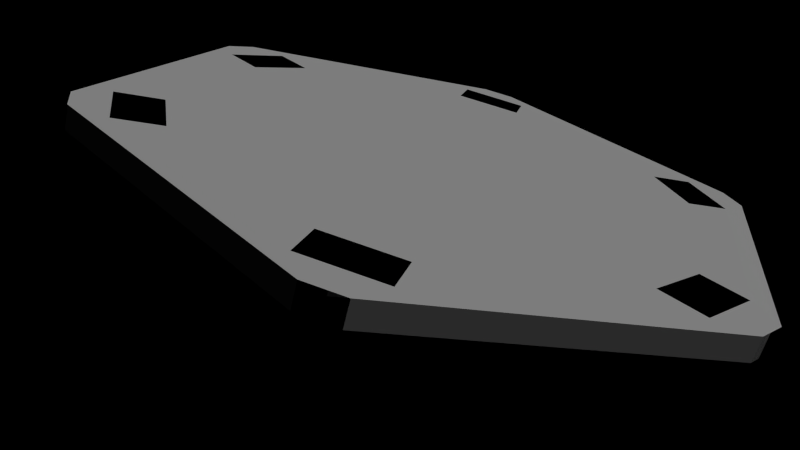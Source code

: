# Source: OrbitalDock.blend  (saved by Blender 3.2.11; exported with 4.5.12 LTS)
import bpy
from mathutils import Matrix  # noqa: F401  (used for matrix-valued properties, if any)

bpy.ops.wm.read_factory_settings(use_empty=True)
scene = bpy.context.scene
scene.name = 'Scene'

# ---- collections
col_collection_1 = bpy.data.collections.new('Collection 1'); scene.collection.children.link(col_collection_1)

# ---- materials (node trees are filled in below, after node groups)
mat_material = bpy.data.materials.new('Material')
mat_material.alpha_threshold = 0.0
mat_material.use_transparent_shadow = False
mat_material.roughness = 0.5
mat_material.line_color = (0.0, 0.0, 0.0, 1.0)

# ---- material node trees
mat_material.use_nodes = True; mat_material.node_tree.nodes.clear()
_N = mat_material.node_tree.nodes; _L = mat_material.node_tree.links
n0 = _N.new('NodeUndefined'); n0.name = 'Material.mainMaterial'; n0.location = (70, 680)
n0.label = 'mainMaterial'
n0.inputs[1].default_value = (1.0, 1.0, 1.0, 1.0)
n0.inputs[2].default_value = 0.8
n0.inputs[3].default_value = (0.0, 0.0, 0.0)
n1 = _N.new('NodeUndefined'); n1.name = 'Material.geometry'; n1.location = (-590, 260)
n1.label = 'geometry'
n2 = _N.new('NodeUndefined'); n2.name = 'Material.mainTex'; n2.location = (-380, 480)
n2.label = 'mainTex'
n3 = _N.new('NodeUndefined'); n3.name = 'Material.Output'; n3.location = (476, 719)
n3.label = 'Output'
n3.inputs[1].default_value = 1.0
_L.new(n1.outputs[4], n2.inputs[0])
_L.new(n2.outputs[1], n0.inputs[0])
_L.new(n0.outputs[0], n3.inputs[0])

# ---- world
world_world = bpy.data.worlds.new('World'); scene.world = world_world
world_world.color = (0.0, 0.0, 0.0)
world_world.use_sun_shadow = False
world_world.sun_shadow_jitter_overblur = 0.0
world_world.cycles.sampling_method = 'NONE'
world_world.cycles.sample_map_resolution = 256

# ---- cameras
cam_camera = bpy.data.cameras.new('Camera')
cam_camera.clip_end = 100.0
cam_camera.lens = 35.0
cam_camera.sensor_width = 32.0
cam_camera.sensor_height = 18.0
cam_camera.ortho_scale = 7.314
cam_camera.dof.focus_distance = 0.0
cam_camera.dof.aperture_fstop = 128.0

# ---- lights
light_lamp = bpy.data.lights.new('Lamp', 'SUN')
light_lamp.transmission_factor = 0.0
light_lamp.cutoff_distance = 30.0
light_lamp.angle = 1.571
light_lamp.energy = 1.0
light_lamp.shadow_buffer_clip_start = 1.001
light_lamp.shadow_soft_size = 1.0
light_lamp.shadow_cascade_max_distance = 1000.0
light_lamp.cycles.use_multiple_importance_sampling = False

# ---- meshes
me_convexhull = bpy.data.meshes.new('ConvexHull')
me_convexhull.from_pydata([(-0.5413, -0.3125, -0.65), (-0.1618, -0.6037, -0.65), (-0.3125, -0.5413, -0.65), (0.3889, 0.3889, -0.65), (0.5413, -0.3125, -0.65), (0.8172, -1.26, 0.1), (0.3125, -0.5413, -0.65), (0.4419, -0.4419, -0.65), (1.35, -0.16, 0.201), (1.15, -0.16, 0.201), (0.5364, -1.249, 0.201), (-0.8136, -1.089, 0.201), (-1.35, -0.16, 0.201), (-1.5, -0.07765, 0.2), (0.8172, -1.26, 0.2), (0.8136, -1.089, 0.201), (0.75, -1.299, 0.2), (0.6828, 1.338, 0.1), (0.0, 0.625, -0.65), (-0.6828, 1.338, 0.1), (-0.75, -1.299, 0.1), (-0.8172, -1.26, 0.2), (-0.8172, -1.26, 0.1), (0.8136, 1.089, 0.201), (0.8172, 1.26, 0.2), (0.75, 1.299, 0.2), (1.35, 0.16, 0.201), (0.625, 4.719e-08, -0.65), (1.5, -0.07765, 0.1), (0.6037, -0.1618, -0.65), (-0.4419, -0.4419, -0.65), (-1.5, 0.07765, 0.1), (-1.5, -0.07765, 0.1), (-0.5364, 1.249, 0.201), (-0.1618, 0.6037, -0.65), (0.6828, -1.338, 0.1), (0.75, -1.299, 0.1), (0.5413, 0.3125, -0.65), (0.6037, 0.1618, -0.65), (-0.8136, 1.089, 0.201), (-0.675, 1.169, 0.201), (-0.75, 1.299, 0.2), (0.8172, 1.26, 0.1), (1.5, 0.07765, 0.1), (-0.6828, -1.338, 0.1), (-0.75, -1.299, 0.2), (-0.6828, -1.338, 0.2), (0.6828, -1.338, 0.2), (0.1618, -0.6037, -0.65), (-1.35, 0.16, 0.201), (-1.35, 8.692e-08, 0.201), (-0.3125, 0.5413, -0.65), (-0.6037, 0.1618, -0.65), (-0.5413, 0.3125, -0.65), (-0.625, 4.595e-08, -0.65), (1.5, 0.07765, 0.2), (-1.5, 0.07765, 0.2), (-0.8172, 1.26, 0.1), (8.941e-08, -0.625, -0.65), (-0.75, 1.299, 0.1), (-0.6828, 1.338, 0.2), (0.6828, 1.338, 0.2), (0.5364, 1.249, 0.201), (0.675, -1.169, 0.201), (0.3125, 0.5413, -0.65), (0.1618, 0.6037, -0.65), (0.4419, 0.4419, -0.65), (-0.4419, 0.4419, -0.65), (-0.5364, -1.249, 0.201), (-0.6037, -0.1618, -0.65), (-0.8172, 1.26, 0.2), (0.75, 1.299, 0.1), (1.5, -0.07765, 0.2)], [], [(0, 1, 2), (1, 3, 4), (5, 6, 7), (8, 9, 10), (11, 12, 13), (14, 15, 16), (17, 18, 19), (20, 21, 22), (3, 1, 0), (23, 24, 25), (1, 4, 6), (24, 23, 26), (27, 28, 29), (0, 2, 30), (13, 31, 32), (9, 8, 33), (19, 18, 34), (35, 6, 36), (27, 37, 38), (21, 32, 22), (39, 40, 41), (24, 42, 25), (43, 27, 38), (44, 45, 20), (46, 35, 47), (43, 28, 27), (6, 35, 48), (49, 50, 39), (51, 52, 53), (31, 52, 54), (40, 33, 41), (2, 22, 30), (10, 9, 33), (55, 24, 26), (35, 36, 47), (31, 13, 56), (10, 46, 47), (53, 31, 57), (10, 47, 16), (50, 12, 39), (45, 21, 20), (10, 33, 12), (6, 5, 36), (35, 58, 48), (51, 59, 19), (20, 22, 2), (49, 56, 50), (22, 0, 30), (39, 56, 49), (33, 60, 41), (33, 8, 23), (42, 43, 37), (1, 6, 58), (25, 61, 62), (10, 63, 8), (61, 25, 17), (17, 64, 65), (63, 15, 8), (64, 42, 66), (4, 28, 5), (60, 33, 62), (51, 53, 67), (56, 12, 50), (11, 46, 68), (52, 0, 54), (32, 0, 22), (11, 21, 45), (10, 11, 68), (54, 0, 69), (23, 25, 62), (3, 0, 51), (46, 10, 68), (44, 46, 45), (41, 57, 70), (41, 59, 57), (0, 32, 69), (25, 42, 71), (17, 25, 71), (46, 11, 45), (37, 64, 66), (32, 54, 69), (4, 27, 29), (64, 51, 18), (51, 0, 52), (51, 67, 57), (21, 11, 13), (35, 44, 58), (8, 55, 26), (37, 3, 64), (14, 28, 72), (60, 17, 19), (60, 61, 17), (41, 60, 59), (59, 60, 19), (18, 17, 65), (59, 51, 57), (55, 42, 24), (6, 4, 7), (61, 60, 62), (21, 13, 32), (36, 14, 16), (44, 1, 58), (64, 18, 65), (56, 39, 70), (67, 53, 57), (16, 15, 63), (51, 19, 34), (4, 3, 27), (27, 3, 37), (39, 41, 70), (13, 12, 56), (31, 56, 70), (43, 42, 55), (33, 40, 12), (1, 44, 2), (28, 4, 29), (44, 35, 46), (10, 16, 63), (40, 39, 12), (64, 17, 71), (37, 43, 38), (10, 12, 11), (23, 8, 26), (3, 51, 64), (28, 14, 5), (8, 15, 72), (42, 37, 66), (44, 20, 2), (33, 23, 62), (42, 64, 71), (28, 43, 55), (47, 36, 16), (28, 55, 72), (52, 31, 53), (58, 6, 48), (55, 8, 72), (18, 51, 34), (57, 31, 70), (4, 5, 7), (32, 31, 54), (15, 14, 72), (5, 14, 36)])
me_convexhull.use_remesh_fix_poles = True
me_convexhull.use_remesh_preserve_attributes = False
me_convexhull.update()
me_collider = bpy.data.meshes.new('collider')
me_collider.from_pydata([(0.0, 0.625, -0.65), (0.0, 1.25, 0.2), (0.3125, 0.5413, -0.65), (0.625, 1.083, 0.2), (0.5413, 0.3125, -0.65), (1.083, 0.625, 0.2), (0.625, -2.732e-08, -0.65), (1.25, -5.464e-08, 0.2), (0.5413, -0.3125, -0.65), (1.083, -0.625, 0.2), (0.3125, -0.5413, -0.65), (0.625, -1.083, 0.2), (9.437e-08, -0.625, -0.65), (1.887e-07, -1.25, 0.2), (-0.3125, -0.5413, -0.65), (-0.625, -1.083, 0.2), (-0.5413, -0.3125, -0.65), (-1.083, -0.625, 0.2), (-0.625, -2.906e-07, -0.65), (-1.25, -5.811e-07, 0.2), (-0.5413, 0.3125, -0.65), (-1.083, 0.625, 0.2), (-0.3125, 0.5413, -0.65), (-0.625, 1.083, 0.2), (0.0, 1.25, 0.1), (0.625, 1.083, 0.1), (1.083, 0.625, 0.1), (1.25, -5.464e-08, 0.1), (1.083, -0.625, 0.1), (0.625, -1.083, 0.1), (1.887e-07, -1.25, 0.1), (-0.625, -1.083, 0.1), (-1.083, -0.625, 0.1), (-1.25, -5.811e-07, 0.1), (-1.083, 0.625, 0.1), (-0.625, 1.083, 0.1)], [], [(24, 1, 3, 25), (25, 3, 5, 26), (26, 5, 7, 27), (27, 7, 9, 28), (28, 9, 11, 29), (29, 11, 13, 30), (30, 13, 15, 31), (31, 15, 17, 32), (32, 17, 19, 33), (33, 19, 21, 34), (3, 1, 23, 21, 19, 17, 15, 13, 11, 9, 7, 5), (35, 23, 1, 24), (34, 21, 23, 35), (0, 2, 4, 6, 8, 10, 12, 14, 16, 18, 20, 22), (0, 24, 25, 2), (2, 25, 26, 4), (4, 26, 27, 6), (6, 27, 28, 8), (8, 28, 29, 10), (10, 29, 30, 12), (12, 30, 31, 14), (14, 31, 32, 16), (16, 32, 33, 18), (18, 33, 34, 20), (22, 35, 24, 0), (20, 34, 35, 22)])
_uv = me_collider.uv_layers.new(name='UVMap')
_uv.uv.foreach_set('vector', [0.0, 0.0, 1.0, 0.0, 1.0, 1.0, 0.0, 1.0, 0.0, 0.0, 1.0, 0.0, 1.0, 1.0, 0.0, 1.0, 0.0, 0.0, 1.0, 0.0, 1.0, 1.0, 0.0, 1.0, 0.0, 0.0, 1.0, 0.0, 1.0, 1.0, 0.0, 1.0, 0.0, 0.0, 1.0, 0.0, 1.0, 1.0, 0.0, 1.0, 0.0, 0.0, 1.0, 0.0, 1.0, 1.0, 0.0, 1.0, 0.0, 0.0, 1.0, 0.0, 1.0, 1.0, 0.0, 1.0, 0.0, 0.0, 1.0, 0.0, 1.0, 1.0, 0.0, 1.0, 0.0, 0.0, 1.0, 0.0, 1.0, 1.0, 0.0, 1.0, 0.0, 0.0, 1.0, 0.0, 1.0, 1.0, 0.0, 1.0, 0.5, 1.0, 0.75, 0.933, 0.933, 0.75, 1.0, 0.5, 0.933, 0.25, 0.75, 0.06699, 0.5, 0.0, 0.25, 0.06699, 0.06699, 0.25, 0.0, 0.5, 0.06699, 0.75, 0.25, 0.933, 0.0, 0.0, 1.0, 0.0, 1.0, 1.0, 0.0, 1.0, 0.0, 0.0, 1.0, 0.0, 1.0, 1.0, 0.0, 1.0, 0.5, 1.0, 0.75, 0.933, 0.933, 0.75, 1.0, 0.5, 0.933, 0.25, 0.75, 0.06699, 0.5, 0.0, 0.25, 0.06699, 0.06699, 0.25, 0.0, 0.5, 0.06699, 0.75, 0.25, 0.933, 0.0, 0.0, 1.0, 0.0, 1.0, 1.0, 0.0, 1.0, 0.0, 0.0, 1.0, 0.0, 1.0, 1.0, 0.0, 1.0, 0.0, 0.0, 1.0, 0.0, 1.0, 1.0, 0.0, 1.0, 0.0, 0.0, 1.0, 0.0, 1.0, 1.0, 0.0, 1.0, 0.0, 0.0, 1.0, 0.0, 1.0, 1.0, 0.0, 1.0, 0.0, 0.0, 1.0, 0.0, 1.0, 1.0, 0.0, 1.0, 0.0, 0.0, 1.0, 0.0, 1.0, 1.0, 0.0, 1.0, 0.0, 0.0, 1.0, 0.0, 1.0, 1.0, 0.0, 1.0, 0.0, 0.0, 1.0, 0.0, 1.0, 1.0, 0.0, 1.0, 0.0, 0.0, 1.0, 0.0, 1.0, 1.0, 0.0, 1.0, 0.0, 0.0, 1.0, 0.0, 1.0, 1.0, 0.0, 1.0, 0.0, 0.0, 1.0, 0.0, 1.0, 1.0, 0.0, 1.0])
me_collider.materials.append(mat_material)
me_collider.use_remesh_preserve_volume = False
me_collider.use_remesh_preserve_attributes = False
me_collider.use_mirror_vertex_groups = False
me_collider.update()
me_collider_006 = bpy.data.meshes.new('collider.006')
me_collider_006.from_pydata([(0.3235, 1.207, 0.1), (0.3235, 1.207, 0.2), (0.8839, 0.8839, 0.1), (0.8839, 0.8839, 0.2), (0.6828, 1.338, 0.1), (0.6828, 1.338, 0.2), (0.8172, 1.26, 0.1), (0.8172, 1.26, 0.2), (0.2735, 1.121, 0.1), (0.2735, 1.121, 0.2), (0.8339, 0.7973, 0.1), (0.8339, 0.7973, 0.2)], [], [(3, 2, 6, 7), (0, 1, 5, 4), (4, 5, 7, 6), (3, 7, 5, 1), (6, 2, 0, 4), (0, 2, 10, 8), (8, 10, 11, 9), (3, 1, 9, 11), (2, 3, 11, 10), (1, 0, 8, 9)])
_uv = me_collider_006.uv_layers.new(name='UVMap')
_uv.uv.foreach_set('vector', [0.0, 0.0, 1.0, 0.0, 1.0, 1.0, 0.0, 1.0, 0.0, 0.0, 1.0, 0.0, 1.0, 1.0, 0.0, 1.0, 0.0, 0.0, 1.0, 0.0, 1.0, 1.0, 0.0, 1.0, 0.0, 0.0, 1.0, 0.0, 1.0, 1.0, 0.0, 1.0, 0.0, 0.0, 1.0, 0.0, 1.0, 1.0, 0.0, 1.0, 0.0, 0.0, 1.0, 0.0, 1.0, 1.0, 0.0, 1.0, 0.0, 0.0, 1.0, 0.0, 1.0, 1.0, 0.0, 1.0, 0.0, 0.0, 1.0, 0.0, 1.0, 1.0, 0.0, 1.0, 0.0, 0.0, 1.0, 0.0, 1.0, 1.0, 0.0, 1.0, 0.0, 0.0, 1.0, 0.0, 1.0, 1.0, 0.0, 1.0])
me_collider_006.materials.append(mat_material)
me_collider_006.use_remesh_preserve_volume = False
me_collider_006.use_remesh_preserve_attributes = False
me_collider_006.use_mirror_vertex_groups = False
me_collider_006.update()
me_collider_005 = bpy.data.meshes.new('collider.005')
me_collider_005.from_pydata([(-0.8839, 0.8839, 0.1), (-0.8839, 0.8839, 0.2), (-0.3235, 1.207, 0.1), (-0.3235, 1.207, 0.2), (-0.8172, 1.26, 0.1), (-0.8172, 1.26, 0.2), (-0.6828, 1.338, 0.1), (-0.6828, 1.338, 0.2), (-0.8339, 0.7973, 0.1), (-0.8339, 0.7973, 0.2), (-0.2735, 1.121, 0.1), (-0.2735, 1.121, 0.2)], [], [(3, 2, 6, 7), (0, 1, 5, 4), (4, 5, 7, 6), (3, 7, 5, 1), (6, 2, 0, 4), (0, 2, 10, 8), (8, 10, 11, 9), (3, 1, 9, 11), (2, 3, 11, 10), (1, 0, 8, 9)])
_uv = me_collider_005.uv_layers.new(name='UVMap')
_uv.uv.foreach_set('vector', [0.0, 0.0, 1.0, 0.0, 1.0, 1.0, 0.0, 1.0, 0.0, 0.0, 1.0, 0.0, 1.0, 1.0, 0.0, 1.0, 0.0, 0.0, 1.0, 0.0, 1.0, 1.0, 0.0, 1.0, 0.0, 0.0, 1.0, 0.0, 1.0, 1.0, 0.0, 1.0, 0.0, 0.0, 1.0, 0.0, 1.0, 1.0, 0.0, 1.0, 0.0, 0.0, 1.0, 0.0, 1.0, 1.0, 0.0, 1.0, 0.0, 0.0, 1.0, 0.0, 1.0, 1.0, 0.0, 1.0, 0.0, 0.0, 1.0, 0.0, 1.0, 1.0, 0.0, 1.0, 0.0, 0.0, 1.0, 0.0, 1.0, 1.0, 0.0, 1.0, 0.0, 0.0, 1.0, 0.0, 1.0, 1.0, 0.0, 1.0])
me_collider_005.materials.append(mat_material)
me_collider_005.use_remesh_preserve_volume = False
me_collider_005.use_remesh_preserve_attributes = False
me_collider_005.use_mirror_vertex_groups = False
me_collider_005.update()
me_collider_004 = bpy.data.meshes.new('collider.004')
me_collider_004.from_pydata([(-1.207, -0.3235, 0.1), (-1.207, -0.3235, 0.2), (-1.207, 0.3235, 0.1), (-1.207, 0.3235, 0.2), (-1.5, -0.07765, 0.1), (-1.5, -0.07765, 0.2), (-1.5, 0.07765, 0.1), (-1.5, 0.07765, 0.2), (-1.107, -0.3235, 0.1), (-1.107, -0.3235, 0.2), (-1.107, 0.3235, 0.1), (-1.107, 0.3235, 0.2)], [], [(3, 2, 6, 7), (0, 1, 5, 4), (4, 5, 7, 6), (3, 7, 5, 1), (6, 2, 0, 4), (0, 2, 10, 8), (8, 10, 11, 9), (3, 1, 9, 11), (2, 3, 11, 10), (1, 0, 8, 9)])
_uv = me_collider_004.uv_layers.new(name='UVMap')
_uv.uv.foreach_set('vector', [0.0, 0.0, 1.0, 0.0, 1.0, 1.0, 0.0, 1.0, 0.0, 0.0, 1.0, 0.0, 1.0, 1.0, 0.0, 1.0, 0.0, 0.0, 1.0, 0.0, 1.0, 1.0, 0.0, 1.0, 0.0, 0.0, 1.0, 0.0, 1.0, 1.0, 0.0, 1.0, 0.0, 0.0, 1.0, 0.0, 1.0, 1.0, 0.0, 1.0, 0.0, 0.0, 1.0, 0.0, 1.0, 1.0, 0.0, 1.0, 0.0, 0.0, 1.0, 0.0, 1.0, 1.0, 0.0, 1.0, 0.0, 0.0, 1.0, 0.0, 1.0, 1.0, 0.0, 1.0, 0.0, 0.0, 1.0, 0.0, 1.0, 1.0, 0.0, 1.0, 0.0, 0.0, 1.0, 0.0, 1.0, 1.0, 0.0, 1.0])
me_collider_004.materials.append(mat_material)
me_collider_004.use_remesh_preserve_volume = False
me_collider_004.use_remesh_preserve_attributes = False
me_collider_004.use_mirror_vertex_groups = False
me_collider_004.update()
me_collider_003 = bpy.data.meshes.new('collider.003')
me_collider_003.from_pydata([(-0.3235, -1.207, 0.1), (-0.3235, -1.207, 0.2), (-0.8839, -0.8839, 0.1), (-0.8839, -0.8839, 0.2), (-0.6828, -1.338, 0.1), (-0.6828, -1.338, 0.2), (-0.8172, -1.26, 0.1), (-0.8172, -1.26, 0.2), (-0.2735, -1.121, 0.1), (-0.2735, -1.121, 0.2), (-0.8339, -0.7973, 0.1), (-0.8339, -0.7973, 0.2)], [], [(3, 2, 6, 7), (0, 1, 5, 4), (4, 5, 7, 6), (3, 7, 5, 1), (6, 2, 0, 4), (0, 2, 10, 8), (8, 10, 11, 9), (3, 1, 9, 11), (2, 3, 11, 10), (1, 0, 8, 9)])
_uv = me_collider_003.uv_layers.new(name='UVMap')
_uv.uv.foreach_set('vector', [0.0, 0.0, 1.0, 0.0, 1.0, 1.0, 0.0, 1.0, 0.0, 0.0, 1.0, 0.0, 1.0, 1.0, 0.0, 1.0, 0.0, 0.0, 1.0, 0.0, 1.0, 1.0, 0.0, 1.0, 0.0, 0.0, 1.0, 0.0, 1.0, 1.0, 0.0, 1.0, 0.0, 0.0, 1.0, 0.0, 1.0, 1.0, 0.0, 1.0, 0.0, 0.0, 1.0, 0.0, 1.0, 1.0, 0.0, 1.0, 0.0, 0.0, 1.0, 0.0, 1.0, 1.0, 0.0, 1.0, 0.0, 0.0, 1.0, 0.0, 1.0, 1.0, 0.0, 1.0, 0.0, 0.0, 1.0, 0.0, 1.0, 1.0, 0.0, 1.0, 0.0, 0.0, 1.0, 0.0, 1.0, 1.0, 0.0, 1.0])
me_collider_003.materials.append(mat_material)
me_collider_003.use_remesh_preserve_volume = False
me_collider_003.use_remesh_preserve_attributes = False
me_collider_003.use_mirror_vertex_groups = False
me_collider_003.update()
me_collider_002 = bpy.data.meshes.new('collider.002')
me_collider_002.from_pydata([(0.8839, -0.8839, 0.1), (0.8839, -0.8839, 0.2), (0.3235, -1.207, 0.1), (0.3235, -1.207, 0.2), (0.8172, -1.26, 0.1), (0.8172, -1.26, 0.2), (0.6828, -1.338, 0.1), (0.6828, -1.338, 0.2), (0.8339, -0.7973, 0.1), (0.8339, -0.7973, 0.2), (0.2735, -1.121, 0.1), (0.2735, -1.121, 0.2)], [], [(3, 2, 6, 7), (0, 1, 5, 4), (4, 5, 7, 6), (3, 7, 5, 1), (6, 2, 0, 4), (0, 2, 10, 8), (8, 10, 11, 9), (3, 1, 9, 11), (2, 3, 11, 10), (1, 0, 8, 9)])
_uv = me_collider_002.uv_layers.new(name='UVMap')
_uv.uv.foreach_set('vector', [0.0, 0.0, 1.0, 0.0, 1.0, 1.0, 0.0, 1.0, 0.0, 0.0, 1.0, 0.0, 1.0, 1.0, 0.0, 1.0, 0.0, 0.0, 1.0, 0.0, 1.0, 1.0, 0.0, 1.0, 0.0, 0.0, 1.0, 0.0, 1.0, 1.0, 0.0, 1.0, 0.0, 0.0, 1.0, 0.0, 1.0, 1.0, 0.0, 1.0, 0.0, 0.0, 1.0, 0.0, 1.0, 1.0, 0.0, 1.0, 0.0, 0.0, 1.0, 0.0, 1.0, 1.0, 0.0, 1.0, 0.0, 0.0, 1.0, 0.0, 1.0, 1.0, 0.0, 1.0, 0.0, 0.0, 1.0, 0.0, 1.0, 1.0, 0.0, 1.0, 0.0, 0.0, 1.0, 0.0, 1.0, 1.0, 0.0, 1.0])
me_collider_002.materials.append(mat_material)
me_collider_002.use_remesh_preserve_volume = False
me_collider_002.use_remesh_preserve_attributes = False
me_collider_002.use_mirror_vertex_groups = False
me_collider_002.update()
me_collider_001 = bpy.data.meshes.new('collider.001')
me_collider_001.from_pydata([(1.207, 0.3235, 0.1), (1.207, 0.3235, 0.2), (1.207, -0.3235, 0.1), (1.207, -0.3235, 0.2), (1.5, 0.07765, 0.1), (1.5, 0.07765, 0.2), (1.5, -0.07765, 0.1), (1.5, -0.07765, 0.2), (1.107, 0.3235, 0.1), (1.107, 0.3235, 0.2), (1.107, -0.3235, 0.1), (1.107, -0.3235, 0.2)], [], [(3, 2, 6, 7), (0, 1, 5, 4), (4, 5, 7, 6), (3, 7, 5, 1), (6, 2, 0, 4), (0, 2, 10, 8), (8, 10, 11, 9), (3, 1, 9, 11), (2, 3, 11, 10), (1, 0, 8, 9)])
_uv = me_collider_001.uv_layers.new(name='UVMap')
_uv.uv.foreach_set('vector', [0.0, 0.0, 1.0, 0.0, 1.0, 1.0, 0.0, 1.0, 0.0, 0.0, 1.0, 0.0, 1.0, 1.0, 0.0, 1.0, 0.0, 0.0, 1.0, 0.0, 1.0, 1.0, 0.0, 1.0, 0.0, 0.0, 1.0, 0.0, 1.0, 1.0, 0.0, 1.0, 0.0, 0.0, 1.0, 0.0, 1.0, 1.0, 0.0, 1.0, 0.0, 0.0, 1.0, 0.0, 1.0, 1.0, 0.0, 1.0, 0.0, 0.0, 1.0, 0.0, 1.0, 1.0, 0.0, 1.0, 0.0, 0.0, 1.0, 0.0, 1.0, 1.0, 0.0, 1.0, 0.0, 0.0, 1.0, 0.0, 1.0, 1.0, 0.0, 1.0, 0.0, 0.0, 1.0, 0.0, 1.0, 1.0, 0.0, 1.0])
me_collider_001.materials.append(mat_material)
me_collider_001.use_remesh_preserve_volume = False
me_collider_001.use_remesh_preserve_attributes = False
me_collider_001.use_mirror_vertex_groups = False
me_collider_001.update()
me_flagdecals = bpy.data.meshes.new('FlagDecals')
me_flagdecals.from_pydata([(1.35, -0.16, 0.201), (1.15, -0.16, 0.201), (1.35, 0.16, 0.201), (1.15, 0.16, 0.201), (1.15, 1.142e-07, 0.201), (1.35, 1.142e-07, 0.201)], [], [(5, 2, 3, 4), (0, 5, 4, 1)])
_uv = me_flagdecals.uv_layers.new(name='UVMap')
_uv.uv.foreach_set('vector', [0.5, 7.948e-05, 0.9999, 7.904e-05, 0.9999, 1.0, 0.5, 1.0, 7.904e-05, 7.945e-05, 0.5, 7.948e-05, 0.5, 1.0, 7.945e-05, 1.0])
me_flagdecals.materials.append(mat_material)
me_flagdecals.use_remesh_preserve_volume = False
me_flagdecals.use_remesh_preserve_attributes = False
me_flagdecals.use_mirror_vertex_groups = False
me_flagdecals.update()
me_struts = bpy.data.meshes.new('Struts')
me_struts.from_pydata([(1.134, -0.3298, 0.1161), (0.5776, -0.1806, -0.5836), (1.121, -0.3084, 0.1312), (0.5643, -0.1592, -0.5685), (1.135, -0.2832, 0.1255), (0.5783, -0.134, -0.5743), (1.157, -0.289, 0.1068), (0.6002, -0.1399, -0.593), (1.156, -0.3179, 0.101), (0.5998, -0.1687, -0.5987), (1.147, 0.2815, 0.1161), (0.5905, 0.1323, -0.5836), (1.125, 0.2934, 0.1312), (0.5683, 0.1443, -0.5685), (1.124, 0.3222, 0.1255), (0.5679, 0.1731, -0.5743), (1.146, 0.3281, 0.1068), (0.5898, 0.179, -0.593), (1.16, 0.3029, 0.101), (0.6038, 0.1538, -0.5987), (-0.8776, -0.9062, 0.1907)], [], [(0, 2, 3, 1), (2, 4, 5, 3), (4, 6, 7, 5), (6, 8, 9, 7), (8, 0, 1, 9), (10, 12, 13, 11), (12, 14, 15, 13), (14, 16, 17, 15), (16, 18, 19, 17), (18, 10, 11, 19)])
_uv = me_struts.uv_layers.new(name='UVMap')
_uv.uv.foreach_set('vector', [0.1947, 0.9999, 0.1623, 0.9999, 0.1623, 8.058e-05, 0.1947, 8.051e-05, 0.3244, 0.9999, 0.292, 0.9999, 0.292, 8.088e-05, 0.3244, 8.084e-05, 0.292, 0.9999, 0.2596, 0.9999, 0.2596, 8.081e-05, 0.292, 8.088e-05, 0.2596, 0.9999, 0.2271, 0.9999, 0.2272, 8.064e-05, 0.2596, 8.081e-05, 0.2271, 0.9999, 0.1947, 0.9999, 0.1947, 8.051e-05, 0.2272, 8.064e-05, 0.0325, 0.9999, 8.051e-05, 0.9999, 8.291e-05, 8.088e-05, 0.0325, 8.088e-05, 0.1622, 0.9999, 0.1297, 0.9999, 0.1297, 8.054e-05, 0.1622, 8.051e-05, 0.1297, 0.9999, 0.09733, 0.9999, 0.09733, 8.074e-05, 0.1297, 8.054e-05, 0.09733, 0.9999, 0.06491, 0.9999, 0.06491, 8.084e-05, 0.09733, 8.074e-05, 0.06491, 0.9999, 0.0325, 0.9999, 0.0325, 8.088e-05, 0.06491, 8.084e-05])
me_struts.materials.append(mat_material)
me_struts.use_remesh_preserve_volume = False
me_struts.use_remesh_preserve_attributes = False
me_struts.use_mirror_vertex_groups = False
me_struts.update()
me_struts_001 = bpy.data.meshes.new('Struts.001')
me_struts_001.from_pydata([(1.143, 0.2643, 0.1107), (0.6072, -0.1052, -0.5635), (1.132, 0.2666, 0.119), (0.5952, -0.103, -0.5552), (1.126, 0.2799, 0.1158), (0.59, -0.08959, -0.5584), (1.135, 0.2859, 0.1056), (0.5987, -0.08359, -0.5686), (1.146, 0.2763, 0.1024), (0.6093, -0.09325, -0.5717), (1.129, -0.2849, 0.1107), (0.593, 0.08463, -0.5635), (1.127, -0.2729, 0.119), (0.5909, 0.09659, -0.5552), (1.138, -0.2633, 0.1158), (0.6015, 0.1062, -0.5584), (1.146, -0.2693, 0.1056), (0.6102, 0.1002, -0.5686), (1.141, -0.2826, 0.1024), (0.6049, 0.08689, -0.5717)], [], [(4, 6, 7, 5), (6, 8, 9, 7), (8, 0, 1, 9), (10, 12, 13, 11), (12, 14, 15, 13), (14, 16, 17, 15), (16, 18, 19, 17), (18, 10, 11, 19), (0, 2, 3, 1), (2, 4, 5, 3)])
_uv = me_struts_001.uv_layers.new(name='UVMap')
_uv.uv.foreach_set('vector', [0.06986, 0.9999, 0.05241, 0.9999, 0.05241, 0.0001521, 0.06986, 0.0001831, 0.05241, 0.9999, 0.03496, 0.9998, 0.03496, 0.0001212, 0.05241, 0.0001521, 0.03496, 0.9998, 0.01751, 0.9998, 0.01751, 9.009e-05, 0.03496, 0.0001212, 0.1049, 0.9998, 0.08743, 0.9998, 0.08743, 5.907e-05, 0.1049, 9.023e-05, 0.1747, 0.9999, 0.1572, 0.9999, 0.1572, 0.0001833, 0.1747, 0.0002142, 0.1572, 0.9999, 0.1398, 0.9999, 0.1398, 0.0001523, 0.1572, 0.0001833, 0.1398, 0.9999, 0.1223, 0.9998, 0.1223, 0.0001213, 0.1398, 0.0001523, 0.1223, 0.9998, 0.1049, 0.9998, 0.1049, 9.023e-05, 0.1223, 0.0001213, 0.01751, 0.9998, 5.907e-05, 0.9998, 5.949e-05, 5.907e-05, 0.01751, 9.009e-05, 0.08731, 0.9999, 0.06986, 0.9999, 0.06986, 0.0001831, 0.08731, 0.0002142])
me_struts_001.materials.append(mat_material)
me_struts_001.use_remesh_preserve_volume = False
me_struts_001.use_remesh_preserve_attributes = False
me_struts_001.use_mirror_vertex_groups = False
me_struts_001.update()
me_orbitaldock = bpy.data.meshes.new('OrbitalDock')
me_orbitaldock.from_pydata([(1.083, 0.625, 0.1), (1.083, 0.625, 0.2), (1.207, 0.3235, 0.1), (1.207, 0.3235, 0.2), (1.25, 9.437e-08, 0.1), (1.207, -0.3235, 0.1), (1.207, -0.3235, 0.2), (1.083, -0.625, 0.1), (1.083, -0.625, 0.2), (0.9526, 0.55, 0.1), (0.9526, 0.55, 0.2), (1.063, 0.2847, 0.1), (1.063, 0.2847, 0.2), (1.1, 5.722e-08, 0.1), (1.063, -0.2847, 0.1), (1.063, -0.2847, 0.2), (0.9526, -0.55, 0.1), (0.9526, -0.55, 0.2), (0.2286, -0.132, 0.2), (0.2286, -0.132, 0.1), (0.255, -0.06833, 0.2), (0.255, -0.06833, 0.1), (0.264, 1.373e-08, 0.2), (0.264, 1.373e-08, 0.1), (0.255, 0.06833, 0.2), (0.255, 0.06833, 0.1), (0.2286, 0.132, 0.2), (0.2286, 0.132, 0.1), (0.2598, -0.15, 0.2), (0.2598, -0.15, 0.1), (0.2898, -0.07765, 0.2), (0.2898, -0.07765, 0.1), (0.3, 2.265e-08, 0.2), (0.3, 2.265e-08, 0.1), (0.2898, 0.07765, 0.2), (0.2898, 0.07765, 0.1), (0.2598, 0.15, 0.2), (0.2598, 0.15, 0.1), (0.0, 0.0, 0.2), (0.0, 0.0, 0.1), (1.0, -0.07765, 0.2), (1.0, -0.07765, 0.1), (1.0, 2.265e-08, 0.2), (1.0, 2.265e-08, 0.1), (1.0, 0.07765, 0.2), (1.0, 0.07765, 0.1), (0.5413, 0.3125, -0.65), (0.5413, 0.3125, -0.55), (0.6037, 0.1618, -0.65), (0.6037, 0.1618, -0.55), (0.625, 4.719e-08, -0.65), (0.625, 4.719e-08, -0.55), (0.6037, -0.1618, -0.65), (0.6037, -0.1618, -0.55), (0.5413, -0.3125, -0.65), (0.5413, -0.3125, -0.55), (0.4763, 0.275, -0.65), (0.4763, 0.275, -0.55), (0.5313, 0.1424, -0.65), (0.5313, 0.1424, -0.55), (0.55, 2.861e-08, -0.65), (0.55, 2.861e-08, -0.55), (0.5313, -0.1424, -0.65), (0.5313, -0.1424, -0.55), (0.4763, -0.275, -0.65), (0.4763, -0.275, -0.55), (0.1143, -0.066, -0.55), (0.1143, -0.066, -0.65), (0.1275, -0.03416, -0.55), (0.1275, -0.03416, -0.65), (0.132, 6.866e-09, -0.55), (0.132, 6.866e-09, -0.65), (0.1275, 0.03416, -0.55), (0.1275, 0.03416, -0.65), (0.1143, 0.066, -0.55), (0.1143, 0.066, -0.65), (0.1299, -0.075, -0.55), (0.1299, -0.075, -0.65), (0.1449, -0.03882, -0.55), (0.1449, -0.03882, -0.65), (0.15, 1.132e-08, -0.55), (0.15, 1.132e-08, -0.65), (0.1449, 0.03882, -0.55), (0.1449, 0.03882, -0.65), (0.1299, 0.075, -0.55), (0.1299, 0.075, -0.65), (0.0, 0.0, -0.55), (0.0, 0.0, -0.65), (0.5, -0.03882, -0.55), (0.5, -0.03882, -0.65), (0.5, 1.132e-08, -0.55), (0.5, 1.132e-08, -0.65), (0.5, 0.03882, -0.55), (0.5, 0.03882, -0.65), (1.5, 0.07765, 0.1), (1.5, 0.07765, 0.2), (1.5, 3.302e-08, 0.1), (1.5, 3.302e-08, 0.2), (1.5, -0.07765, 0.1), (1.5, -0.07765, 0.2), (1.35, -0.16, 0.2), (1.15, -0.16, 0.2), (1.35, 0.16, 0.2), (1.15, 0.16, 0.2), (1.15, 1.142e-07, 0.2), (1.35, 1.142e-07, 0.2)], [], [(0, 1, 3, 2), (6, 5, 98, 99), (5, 6, 8, 7), (5, 7, 16, 14), (4, 5, 14, 13), (2, 4, 13, 11), (8, 6, 15, 17), (0, 2, 11, 9), (34, 36, 26, 24), (3, 1, 10, 12), (32, 34, 24, 22), (30, 32, 22, 20), (37, 35, 25, 27), (28, 30, 20, 18), (35, 33, 23, 25), (33, 31, 21, 23), (31, 29, 19, 21), (31, 30, 28, 29), (33, 35, 45, 43), (35, 34, 44, 45), (37, 36, 34, 35), (34, 32, 42, 44), (31, 33, 43, 41), (32, 30, 40, 42), (30, 31, 41, 40), (12, 11, 45, 44), (102, 95, 3), (40, 41, 14, 15), (13, 14, 41, 43), (11, 13, 43, 45), (16, 17, 15, 14), (11, 12, 10, 9), (46, 47, 49, 48), (48, 49, 51, 50), (50, 51, 53, 52), (52, 53, 55, 54), (52, 54, 64, 62), (50, 52, 62, 60), (48, 50, 60, 58), (55, 53, 63, 65), (46, 48, 58, 56), (53, 51, 61, 63), (51, 49, 59, 61), (82, 84, 74, 72), (49, 47, 57, 59), (80, 82, 72, 70), (78, 80, 70, 68), (85, 83, 73, 75), (76, 78, 68, 66), (83, 81, 71, 73), (81, 79, 69, 71), (79, 77, 67, 69), (79, 78, 76, 77), (81, 83, 93, 91), (83, 82, 92, 93), (85, 84, 82, 83), (82, 80, 90, 92), (79, 81, 91, 89), (80, 78, 88, 90), (78, 79, 89, 88), (59, 58, 93, 92), (61, 59, 92, 90), (63, 61, 90, 88), (88, 89, 62, 63), (60, 62, 89, 91), (58, 60, 91, 93), (64, 65, 63, 62), (58, 59, 57, 56), (94, 95, 97, 96), (96, 97, 99, 98), (5, 4, 96, 98), (4, 2, 94, 96), (2, 3, 95, 94), (27, 25, 39), (24, 26, 38), (25, 23, 39), (22, 24, 38), (23, 21, 39), (20, 22, 38), (21, 19, 39), (18, 20, 38), (75, 73, 87), (72, 74, 86), (73, 71, 87), (70, 72, 86), (71, 69, 87), (68, 70, 86), (69, 67, 87), (66, 68, 86), (99, 100, 6), (99, 97, 105, 100), (102, 105, 97, 95), (6, 100, 101, 15), (40, 15, 101), (40, 101, 104, 42), (44, 42, 104, 103), (44, 103, 12), (3, 12, 103, 102), (101, 100, 105, 104), (102, 103, 104, 105)])
me_orbitaldock.polygons.foreach_set('use_smooth', [True] * 100)
_k = set([(0, 2), (1, 3), (2, 3), (2, 94), (3, 95), (5, 6), (5, 7), (5, 98), (6, 8), (6, 99), (9, 11), (10, 12), (11, 12), (11, 45), (12, 44), (14, 15), (14, 16), (14, 41), (15, 17), (15, 40), (28, 30), (29, 31), (30, 31), (30, 40), (31, 41), (34, 35), (34, 36), (34, 44), (35, 37), (35, 45), (40, 41), (44, 45), (46, 48), (47, 49), (48, 50), (49, 51), (50, 52), (51, 53), (52, 54), (53, 55), (56, 58), (57, 59), (58, 59), (58, 93), (59, 92), (62, 63), (62, 64), (62, 89), (63, 65), (63, 88), (76, 78), (77, 79), (78, 79), (78, 88), (79, 89), (82, 83), (82, 84), (82, 92), (83, 85), (83, 93), (88, 89), (92, 93), (94, 95), (94, 96), (95, 97), (96, 98), (97, 99), (98, 99)])
me_orbitaldock.attributes.new('sharp_edge', 'BOOLEAN', 'EDGE').data.foreach_set('value', [ (min(e.vertices), max(e.vertices)) in _k for e in me_orbitaldock.edges])
_uv = me_orbitaldock.uv_layers.new(name='UVMap')
_uv.uv.foreach_set('vector', [0.5815, 0.9254, 0.5816, 0.9624, 0.4609, 0.9624, 0.4609, 0.9254, 0.1209, 0.9624, 0.1209, 0.9254, 0.2622, 0.9254, 0.2622, 0.9624, 0.1209, 0.9254, 0.1209, 0.9624, 0.0002138, 0.9624, 0.0002138, 0.9254, 0.4467, 0.3509, 0.4005, 0.4624, 0.3525, 0.4346, 0.3931, 0.3366, 0.4624, 0.2313, 0.4467, 0.3509, 0.3931, 0.3366, 0.4069, 0.2313, 0.4467, 0.1117, 0.4624, 0.2313, 0.4069, 0.2313, 0.3931, 0.126, 0.4005, 0.4628, 0.4466, 0.5743, 0.3931, 0.5886, 0.3524, 0.4905, 0.4005, 0.0002138, 0.4467, 0.1117, 0.3931, 0.126, 0.3525, 0.02794, 0.1074, 0.7226, 0.09628, 0.7493, 0.08475, 0.7427, 0.0945, 0.7191, 0.4466, 0.8135, 0.4005, 0.925, 0.3525, 0.8972, 0.3931, 0.7992, 0.1111, 0.6939, 0.1074, 0.7226, 0.0945, 0.7191, 0.09783, 0.6939, 0.1074, 0.6652, 0.1111, 0.6939, 0.09783, 0.6939, 0.0945, 0.6686, 0.09628, 0.1758, 0.1074, 0.2026, 0.0945, 0.206, 0.08475, 0.1825, 0.09628, 0.6384, 0.1074, 0.6652, 0.0945, 0.6686, 0.08475, 0.6451, 0.1074, 0.2026, 0.1111, 0.2313, 0.09783, 0.2313, 0.0945, 0.206, 0.1111, 0.2313, 0.1074, 0.26, 0.0945, 0.2566, 0.09783, 0.2313, 0.1074, 0.26, 0.09628, 0.2868, 0.08475, 0.2801, 0.0945, 0.2566, 0.02917, 0.9628, 0.02917, 0.9998, 0.000214, 0.9998, 0.0002138, 0.9628, 0.1111, 0.2313, 0.1074, 0.2026, 0.37, 0.2026, 0.37, 0.2313, 0.5073, 0.9998, 0.5073, 0.9628, 0.7699, 0.9628, 0.7699, 0.9998, 0.4783, 0.9998, 0.4783, 0.9628, 0.5073, 0.9628, 0.5073, 0.9998, 0.1074, 0.7226, 0.1111, 0.6939, 0.37, 0.6939, 0.37, 0.7226, 0.1074, 0.26, 0.1111, 0.2313, 0.37, 0.2313, 0.37, 0.26, 0.1111, 0.6939, 0.1074, 0.6652, 0.37, 0.6652, 0.37, 0.6939, 0.02917, 0.9998, 0.02917, 0.9628, 0.2918, 0.9628, 0.2918, 0.9998, 0.8499, 0.9628, 0.8499, 0.9998, 0.7699, 0.9998, 0.7699, 0.9628, 0.4994, 0.753, 0.5548, 0.7226, 0.4466, 0.8135, 0.2918, 0.9998, 0.2918, 0.9628, 0.3717, 0.9628, 0.3717, 0.9998, 0.4069, 0.2313, 0.3931, 0.3366, 0.37, 0.26, 0.37, 0.2313, 0.3931, 0.126, 0.4069, 0.2313, 0.37, 0.2313, 0.37, 0.2026, 0.4779, 0.9628, 0.4779, 0.9998, 0.3717, 0.9998, 0.3717, 0.9628, 0.8499, 0.9998, 0.8499, 0.9628, 0.956, 0.9628, 0.956, 0.9998, 0.7966, 0.6634, 0.7966, 0.7003, 0.7362, 0.7003, 0.7362, 0.6634, 0.7362, 0.6634, 0.7362, 0.7003, 0.6759, 0.7003, 0.6759, 0.6634, 0.6759, 0.6634, 0.6759, 0.7003, 0.6156, 0.7003, 0.6156, 0.6634, 0.6156, 0.6634, 0.6156, 0.7003, 0.5553, 0.7003, 0.5553, 0.6634, 0.7187, 0.4257, 0.6708, 0.4624, 0.6569, 0.4384, 0.6991, 0.406, 0.7554, 0.3778, 0.7187, 0.4257, 0.6991, 0.406, 0.7314, 0.3639, 0.7785, 0.3221, 0.7554, 0.3778, 0.7314, 0.3639, 0.7517, 0.3149, 0.7863, 0.4628, 0.7785, 0.5226, 0.7517, 0.5154, 0.7586, 0.4628, 0.7863, 0.2622, 0.7785, 0.3221, 0.7517, 0.3149, 0.7586, 0.2622, 0.7785, 0.5226, 0.7554, 0.5783, 0.7314, 0.5645, 0.7517, 0.5154, 0.7554, 0.5783, 0.7187, 0.6262, 0.699, 0.6066, 0.7314, 0.5645, 0.5945, 0.502, 0.583, 0.5108, 0.5797, 0.5051, 0.5898, 0.4973, 0.7187, 0.6262, 0.6708, 0.6629, 0.6569, 0.6389, 0.699, 0.6066, 0.6033, 0.4905, 0.5945, 0.502, 0.5898, 0.4973, 0.5975, 0.4872, 0.6088, 0.4772, 0.6033, 0.4905, 0.5975, 0.4872, 0.6024, 0.4754, 0.6107, 0.2622, 0.6088, 0.2766, 0.6024, 0.2749, 0.6041, 0.2622, 0.6107, 0.4628, 0.6088, 0.4772, 0.6024, 0.4754, 0.6041, 0.4628, 0.6088, 0.2766, 0.6033, 0.29, 0.5975, 0.2866, 0.6024, 0.2749, 0.6033, 0.29, 0.5945, 0.3015, 0.5898, 0.2968, 0.5975, 0.2866, 0.5945, 0.3015, 0.583, 0.3103, 0.5797, 0.3045, 0.5898, 0.2968, 0.5697, 0.7382, 0.5697, 0.7751, 0.5553, 0.7751, 0.5553, 0.7382, 0.6033, 0.29, 0.6088, 0.2766, 0.7225, 0.3423, 0.7154, 0.3547, 0.5697, 0.7377, 0.5697, 0.7008, 0.701, 0.7008, 0.701, 0.7377, 0.5553, 0.7377, 0.5553, 0.7008, 0.5697, 0.7008, 0.5697, 0.7377, 0.5945, 0.502, 0.6033, 0.4905, 0.7154, 0.5552, 0.7082, 0.5677, 0.5945, 0.3015, 0.6033, 0.29, 0.7154, 0.3547, 0.7082, 0.3671, 0.6033, 0.4905, 0.6088, 0.4772, 0.7225, 0.5428, 0.7154, 0.5552, 0.5697, 0.7751, 0.5697, 0.7382, 0.701, 0.7382, 0.701, 0.7751, 0.741, 0.7008, 0.741, 0.7377, 0.701, 0.7377, 0.701, 0.7008, 0.7314, 0.5645, 0.699, 0.6066, 0.7082, 0.5677, 0.7154, 0.5552, 0.7517, 0.5154, 0.7314, 0.5645, 0.7154, 0.5552, 0.7225, 0.5428, 0.701, 0.7751, 0.701, 0.7382, 0.741, 0.7382, 0.741, 0.7751, 0.7314, 0.3639, 0.6991, 0.406, 0.7082, 0.3671, 0.7154, 0.3547, 0.7517, 0.3149, 0.7314, 0.3639, 0.7154, 0.3547, 0.7225, 0.3423, 0.7941, 0.7382, 0.7941, 0.7751, 0.741, 0.7751, 0.741, 0.7382, 0.741, 0.7377, 0.741, 0.7008, 0.7941, 0.7008, 0.7941, 0.7377, 0.3196, 0.9254, 0.3196, 0.9624, 0.2909, 0.9624, 0.2909, 0.9254, 0.2909, 0.9254, 0.2909, 0.9624, 0.2622, 0.9624, 0.2622, 0.9254, 0.4467, 0.3509, 0.4624, 0.2313, 0.5548, 0.2313, 0.5548, 0.26, 0.4624, 0.2313, 0.4467, 0.1117, 0.5548, 0.2026, 0.5548, 0.2313, 0.4609, 0.9254, 0.4609, 0.9624, 0.3196, 0.9624, 0.3196, 0.9254, 0.08475, 0.1825, 0.0945, 0.206, 0.0002138, 0.2313, 0.0945, 0.7191, 0.08475, 0.7427, 0.0002138, 0.6939, 0.0945, 0.206, 0.09783, 0.2313, 0.0002138, 0.2313, 0.09783, 0.6939, 0.0945, 0.7191, 0.0002138, 0.6939, 0.09783, 0.2313, 0.0945, 0.2566, 0.0002138, 0.2313, 0.0945, 0.6686, 0.09783, 0.6939, 0.0002138, 0.6939, 0.0945, 0.2566, 0.08475, 0.2801, 0.0002138, 0.2313, 0.08475, 0.6451, 0.0945, 0.6686, 0.0002138, 0.6939, 0.6041, 0.2622, 0.6024, 0.2749, 0.5553, 0.2622, 0.5898, 0.4973, 0.5797, 0.5051, 0.5553, 0.4628, 0.6024, 0.2749, 0.5975, 0.2866, 0.5553, 0.2622, 0.5975, 0.4872, 0.5898, 0.4973, 0.5553, 0.4628, 0.5975, 0.2866, 0.5898, 0.2968, 0.5553, 0.2622, 0.6024, 0.4754, 0.5975, 0.4872, 0.5553, 0.4628, 0.5898, 0.2968, 0.5797, 0.3045, 0.5553, 0.2622, 0.6041, 0.4628, 0.6024, 0.4754, 0.5553, 0.4628, 0.5548, 0.6652, 0.4994, 0.6347, 0.4466, 0.5743, 0.5548, 0.6652, 0.5548, 0.6939, 0.4994, 0.6939, 0.4994, 0.6347, 0.4994, 0.753, 0.4994, 0.6939, 0.5548, 0.6939, 0.5548, 0.7226, 0.4466, 0.5743, 0.4994, 0.6347, 0.4254, 0.6347, 0.3931, 0.5886, 0.37, 0.6652, 0.3931, 0.5886, 0.4254, 0.6347, 0.37, 0.6652, 0.4254, 0.6347, 0.4254, 0.6939, 0.37, 0.6939, 0.37, 0.7226, 0.37, 0.6939, 0.4254, 0.6939, 0.4254, 0.753, 0.37, 0.7226, 0.4254, 0.753, 0.3931, 0.7992, 0.4466, 0.8135, 0.3931, 0.7992, 0.4254, 0.753, 0.4994, 0.753, 0.4254, 0.6347, 0.4994, 0.6347, 0.4994, 0.6939, 0.4254, 0.6939, 0.4994, 0.753, 0.4254, 0.753, 0.4254, 0.6939, 0.4994, 0.6939])
me_orbitaldock.materials.append(mat_material)
me_orbitaldock.use_remesh_preserve_volume = False
me_orbitaldock.use_remesh_preserve_attributes = False
me_orbitaldock.use_mirror_vertex_groups = False
me_orbitaldock.update()
me_cylinder_004 = bpy.data.meshes.new('Cylinder.004')
me_cylinder_004.from_pydata([(1.207, 0.3235, 0.2), (1.207, -0.3235, 0.2), (0.5313, 0.1424, -0.65), (0.5313, -0.1424, -0.65)], [(1, 3), (0, 2)], [])
me_cylinder_004.use_remesh_preserve_volume = False
me_cylinder_004.use_remesh_preserve_attributes = False
me_cylinder_004.use_mirror_vertex_groups = False
me_cylinder_004.update()
me_cylinder_003 = bpy.data.meshes.new('Cylinder.003')
me_cylinder_003.from_pydata([(1.207, 0.3235, 0.2), (1.207, -0.3235, 0.2), (0.5313, 0.1424, -0.65), (0.5313, -0.1424, -0.65)], [(0, 3), (1, 2)], [])
me_cylinder_003.use_remesh_preserve_volume = False
me_cylinder_003.use_remesh_preserve_attributes = False
me_cylinder_003.use_mirror_vertex_groups = False
me_cylinder_003.update()

# ---- objects
ob_collider_007 = bpy.data.objects.new('collider.007', me_convexhull)
ob_gameobject = bpy.data.objects.new('GameObject', None)
ob_collider = bpy.data.objects.new('collider', me_collider)
ob_collider_006 = bpy.data.objects.new('collider.006', me_collider_006)
ob_collider_005 = bpy.data.objects.new('collider.005', me_collider_005)
ob_collider_004 = bpy.data.objects.new('collider.004', me_collider_004)
ob_collider_003 = bpy.data.objects.new('collider.003', me_collider_003)
ob_collider_002 = bpy.data.objects.new('collider.002', me_collider_002)
ob_collider_001 = bpy.data.objects.new('collider.001', me_collider_001)
ob_launchpos = bpy.data.objects.new('LaunchPos', None)
ob_empty = bpy.data.objects.new('Empty', None)
ob_flagdecals = bpy.data.objects.new('FlagDecals', me_flagdecals)
ob_struts = bpy.data.objects.new('Struts', me_struts)
ob_struts_001 = bpy.data.objects.new('Struts.001', me_struts_001)
ob_orbitaldock = bpy.data.objects.new('OrbitalDock', me_orbitaldock)
ob_cylinder_002 = bpy.data.objects.new('Cylinder.002', me_cylinder_004)
ob_cylinder_001 = bpy.data.objects.new('Cylinder.001', me_cylinder_003)
ob_lamp = bpy.data.objects.new('Lamp', light_lamp)
ob_camera = bpy.data.objects.new('Camera', cam_camera)

# ---- transforms, parenting, visibility, modifiers, constraints
ob_collider_007.parent = ob_gameobject
ob_collider_007.location = (0.0, 0.0, 0.0)
ob_gameobject.location = (0.0, 0.0, 0.0)
ob_gameobject.empty_display_type = 'ARROWS'
ob_gameobject.empty_image_offset = (0.0, 0.0)
ob_gameobject.lineart.crease_threshold = 0.0
ob_collider.parent = ob_gameobject
ob_collider.location = (0.0, 0.0, 0.0)
ob_collider.hide_viewport = True
ob_collider.lineart.crease_threshold = 0.0
ob_collider_006.parent = ob_gameobject
ob_collider_006.location = (0.0, 0.0, 0.0)
ob_collider_006.hide_viewport = True
ob_collider_006.lineart.crease_threshold = 0.0
ob_collider_005.parent = ob_gameobject
ob_collider_005.location = (0.0, 0.0, 0.0)
ob_collider_005.hide_viewport = True
ob_collider_005.lineart.crease_threshold = 0.0
ob_collider_004.parent = ob_gameobject
ob_collider_004.location = (0.0, 0.0, 0.0)
ob_collider_004.hide_viewport = True
ob_collider_004.lineart.crease_threshold = 0.0
ob_collider_003.parent = ob_gameobject
ob_collider_003.location = (0.0, 0.0, 0.0)
ob_collider_003.hide_viewport = True
ob_collider_003.lineart.crease_threshold = 0.0
ob_collider_002.parent = ob_gameobject
ob_collider_002.location = (0.0, 0.0, 0.0)
ob_collider_002.hide_viewport = True
ob_collider_002.lineart.crease_threshold = 0.0
ob_collider_001.parent = ob_gameobject
ob_collider_001.location = (0.0, 0.0, 0.0)
ob_collider_001.hide_viewport = True
ob_collider_001.lineart.crease_threshold = 0.0
ob_launchpos.parent = ob_gameobject
ob_launchpos.location = (0.0, 0.0, 0.2)
ob_launchpos.empty_display_type = 'ARROWS'
ob_launchpos.empty_image_offset = (0.0, 0.0)
ob_launchpos.lineart.crease_threshold = 0.0
ob_empty.location = (0.0, 0.0, 0.0)
ob_empty.rotation_euler = (0.0, -0.0, -1.047)
ob_empty.empty_image_offset = (0.0, 0.0)
ob_empty.lineart.crease_threshold = 0.0
ob_flagdecals.parent = ob_gameobject
ob_flagdecals.location = (0.0, 0.0, 0.0)
ob_flagdecals.lineart.crease_threshold = 0.0
_m = ob_flagdecals.modifiers.new('Array', 'ARRAY')
_m.count = 6
_m.constant_offset_displace = (0.0, 0.0, 0.0)
_m.use_relative_offset = False
_m.use_merge_vertices = True
_m.use_merge_vertices_cap = True
_m.use_object_offset = True
_m.offset_object = ob_empty
_m = ob_flagdecals.modifiers.new('EdgeSplit', 'EDGE_SPLIT')
_m.use_edge_angle = False
ob_struts.parent = ob_gameobject
ob_struts.location = (0.0, 0.0, 0.0)
ob_struts.lineart.crease_threshold = 0.0
_m = ob_struts.modifiers.new('Array', 'ARRAY')
_m.count = 6
_m.constant_offset_displace = (0.0, 0.0, 0.0)
_m.use_relative_offset = False
_m.use_object_offset = True
_m.offset_object = ob_empty
ob_struts_001.parent = ob_gameobject
ob_struts_001.location = (0.0, 0.0, 0.0)
ob_struts_001.lineart.crease_threshold = 0.0
_m = ob_struts_001.modifiers.new('Array', 'ARRAY')
_m.count = 6
_m.constant_offset_displace = (0.0, 0.0, 0.0)
_m.use_relative_offset = False
_m.use_object_offset = True
_m.offset_object = ob_empty
ob_orbitaldock.parent = ob_gameobject
ob_orbitaldock.location = (0.0, 0.0, 0.0)
ob_orbitaldock.lineart.crease_threshold = 0.0
_m = ob_orbitaldock.modifiers.new('Array', 'ARRAY')
_m.count = 6
_m.constant_offset_displace = (0.0, 0.0, 0.0)
_m.use_relative_offset = False
_m.use_merge_vertices = True
_m.use_merge_vertices_cap = True
_m.use_object_offset = True
_m.offset_object = ob_empty
_m = ob_orbitaldock.modifiers.new('EdgeSplit', 'EDGE_SPLIT')
_m.use_edge_angle = False
ob_cylinder_002.location = (0.0, 0.0, 0.0)
ob_cylinder_002.lineart.crease_threshold = 0.0
_m = ob_cylinder_002.modifiers.new('Array', 'ARRAY')
_m.count = 6
_m.constant_offset_displace = (0.0, 0.0, 0.0)
_m.use_relative_offset = False
_m.use_object_offset = True
_m.offset_object = ob_empty
ob_cylinder_001.location = (0.0, 0.0, 0.0)
ob_cylinder_001.lineart.crease_threshold = 0.0
_m = ob_cylinder_001.modifiers.new('Array', 'ARRAY')
_m.count = 6
_m.constant_offset_displace = (0.0, 0.0, 0.0)
_m.use_relative_offset = False
_m.use_object_offset = True
_m.offset_object = ob_empty
ob_lamp.location = (4.076, 1.005, 5.904)
ob_lamp.rotation_euler = (0.6503, 0.05522, 1.866)
ob_lamp.lock_rotations_4d = False
ob_lamp.empty_display_type = 'ARROWS'
ob_lamp.color = (0.0, 0.0, 0.0, 0.0)
ob_lamp.lineart.crease_threshold = 0.0
ob_camera.location = (-1.329, -3.322, 1.283)
ob_camera.rotation_euler = (1.175, -0.24, -0.2531)
ob_camera.scale = (1.0, 1.0, 1.0)
ob_camera.lock_rotations_4d = False
ob_camera.empty_display_type = 'ARROWS'
ob_camera.color = (0.0, 0.0, 0.0, 0.0)
ob_camera.display_type = 'WIRE'
ob_camera.lineart.crease_threshold = 0.0

# ---- collection membership
scene.collection.objects.link(ob_collider_007)
col_collection_1.objects.link(ob_gameobject)
col_collection_1.objects.link(ob_collider)
col_collection_1.objects.link(ob_collider_006)
col_collection_1.objects.link(ob_collider_005)
col_collection_1.objects.link(ob_collider_004)
col_collection_1.objects.link(ob_collider_003)
col_collection_1.objects.link(ob_collider_002)
col_collection_1.objects.link(ob_collider_001)
col_collection_1.objects.link(ob_launchpos)
col_collection_1.objects.link(ob_empty)
col_collection_1.objects.link(ob_flagdecals)
col_collection_1.objects.link(ob_struts)
col_collection_1.objects.link(ob_struts_001)
col_collection_1.objects.link(ob_orbitaldock)
col_collection_1.objects.link(ob_cylinder_002)
col_collection_1.objects.link(ob_cylinder_001)
col_collection_1.objects.link(ob_lamp)
col_collection_1.objects.link(ob_camera)

# ---- scene / render settings (as saved in the file)
scene.camera = ob_camera
scene.frame_start = 1; scene.frame_end = 250; scene.frame_set(1)
scene.render.engine = 'BLENDER_EEVEE_NEXT'
scene.render.image_settings.compression = 90
scene.render.resolution_percentage = 50
scene.render.dither_intensity = 0.0
scene.render.use_freestyle = True
scene.render.bake_margin = 2
scene.render.bake_bias = 0.0
scene.cycles.use_denoising = False
scene.cycles.samples = 10
scene.cycles.sampling_pattern = 'TABULATED_SOBOL'
scene.cycles.light_sampling_threshold = 0.0
scene.cycles.use_adaptive_sampling = False
scene.cycles.use_light_tree = False
scene.cycles.blur_glossy = 0.0
scene.cycles.volume_bounces = 1
scene.cycles.pixel_filter_type = 'GAUSSIAN'
scene.cycles.sample_clamp_indirect = 0.0
scene.view_settings.view_transform = 'Standard'
bpy.context.view_layer.update()
